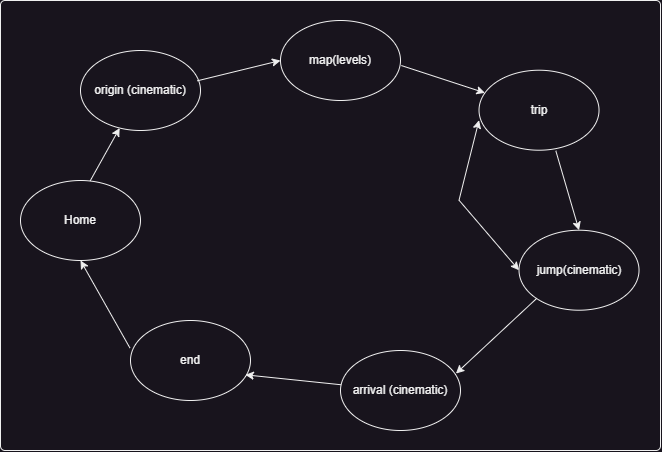

The diagram above was exported from draw.io. Its source (the exported page's mxGraphModel, read from the mxfile embedded in the PNG):
<mxGraphModel dx="1395" dy="697" grid="1" gridSize="10" guides="1" tooltips="1" connect="1" arrows="1" fold="1" page="1" pageScale="1.5" pageWidth="1169" pageHeight="826" background="none" math="0" shadow="0">
  <root>
    <mxCell id="0" style=";html=1;" />
    <mxCell id="1" style=";html=1;" parent="0" />
    <mxCell id="PH42KQAgGoK6y8DrnF7h-33" value="" style="group" vertex="1" connectable="0" parent="1">
      <mxGeometry x="320" y="440" width="660" height="450" as="geometry" />
    </mxCell>
    <mxCell id="PH42KQAgGoK6y8DrnF7h-32" value="" style="rounded=1;whiteSpace=wrap;html=1;arcSize=1;" vertex="1" parent="PH42KQAgGoK6y8DrnF7h-33">
      <mxGeometry width="660" height="450" as="geometry" />
    </mxCell>
    <mxCell id="PH42KQAgGoK6y8DrnF7h-14" value="Home" style="ellipse;whiteSpace=wrap;html=1;" vertex="1" parent="PH42KQAgGoK6y8DrnF7h-33">
      <mxGeometry x="20" y="180" width="120" height="80" as="geometry" />
    </mxCell>
    <mxCell id="PH42KQAgGoK6y8DrnF7h-15" value="origin (cinematic)" style="ellipse;whiteSpace=wrap;html=1;" vertex="1" parent="PH42KQAgGoK6y8DrnF7h-33">
      <mxGeometry x="80" y="50" width="120" height="80" as="geometry" />
    </mxCell>
    <mxCell id="PH42KQAgGoK6y8DrnF7h-16" value="map(levels)" style="ellipse;whiteSpace=wrap;html=1;" vertex="1" parent="PH42KQAgGoK6y8DrnF7h-33">
      <mxGeometry x="280" y="20" width="120" height="80" as="geometry" />
    </mxCell>
    <mxCell id="PH42KQAgGoK6y8DrnF7h-17" value="trip" style="ellipse;whiteSpace=wrap;html=1;" vertex="1" parent="PH42KQAgGoK6y8DrnF7h-33">
      <mxGeometry x="478.52" y="69.72000000000003" width="120" height="80" as="geometry" />
    </mxCell>
    <mxCell id="PH42KQAgGoK6y8DrnF7h-18" value="jump(cinematic)" style="ellipse;whiteSpace=wrap;html=1;" vertex="1" parent="PH42KQAgGoK6y8DrnF7h-33">
      <mxGeometry x="518.52" y="229.72000000000003" width="120" height="80" as="geometry" />
    </mxCell>
    <mxCell id="PH42KQAgGoK6y8DrnF7h-20" value="arrival (cinematic)" style="ellipse;whiteSpace=wrap;html=1;" vertex="1" parent="PH42KQAgGoK6y8DrnF7h-33">
      <mxGeometry x="340" y="350" width="120" height="80" as="geometry" />
    </mxCell>
    <mxCell id="PH42KQAgGoK6y8DrnF7h-21" value="end" style="ellipse;whiteSpace=wrap;html=1;" vertex="1" parent="PH42KQAgGoK6y8DrnF7h-33">
      <mxGeometry x="130" y="320" width="120" height="80" as="geometry" />
    </mxCell>
    <mxCell id="PH42KQAgGoK6y8DrnF7h-22" value="" style="endArrow=classic;html=1;rounded=0;exitX=0.581;exitY=0.004;exitDx=0;exitDy=0;exitPerimeter=0;" edge="1" parent="PH42KQAgGoK6y8DrnF7h-33" source="PH42KQAgGoK6y8DrnF7h-14" target="PH42KQAgGoK6y8DrnF7h-15">
      <mxGeometry width="50" height="50" relative="1" as="geometry">
        <mxPoint x="-60" y="190" as="sourcePoint" />
        <mxPoint x="-10" y="140" as="targetPoint" />
      </mxGeometry>
    </mxCell>
    <mxCell id="PH42KQAgGoK6y8DrnF7h-23" value="" style="endArrow=classic;html=1;rounded=0;exitX=0.973;exitY=0.379;exitDx=0;exitDy=0;exitPerimeter=0;entryX=0;entryY=0.5;entryDx=0;entryDy=0;" edge="1" parent="PH42KQAgGoK6y8DrnF7h-33" source="PH42KQAgGoK6y8DrnF7h-15" target="PH42KQAgGoK6y8DrnF7h-16">
      <mxGeometry width="50" height="50" relative="1" as="geometry">
        <mxPoint x="160" y="80" as="sourcePoint" />
        <mxPoint x="270" as="targetPoint" />
      </mxGeometry>
    </mxCell>
    <mxCell id="PH42KQAgGoK6y8DrnF7h-24" value="" style="endArrow=classic;html=1;rounded=0;exitX=1.007;exitY=0.563;exitDx=0;exitDy=0;exitPerimeter=0;" edge="1" parent="PH42KQAgGoK6y8DrnF7h-33" source="PH42KQAgGoK6y8DrnF7h-16" target="PH42KQAgGoK6y8DrnF7h-17">
      <mxGeometry width="50" height="50" relative="1" as="geometry">
        <mxPoint x="390" y="47" as="sourcePoint" />
        <mxPoint x="508" y="30" as="targetPoint" />
      </mxGeometry>
    </mxCell>
    <mxCell id="PH42KQAgGoK6y8DrnF7h-25" value="" style="endArrow=classic;html=1;rounded=0;exitX=0.64;exitY=1.007;exitDx=0;exitDy=0;exitPerimeter=0;entryX=0.5;entryY=0;entryDx=0;entryDy=0;" edge="1" parent="PH42KQAgGoK6y8DrnF7h-33" source="PH42KQAgGoK6y8DrnF7h-17" target="PH42KQAgGoK6y8DrnF7h-18">
      <mxGeometry width="50" height="50" relative="1" as="geometry">
        <mxPoint x="568.52" y="169.72000000000003" as="sourcePoint" />
        <mxPoint x="695.52" y="214.72000000000003" as="targetPoint" />
      </mxGeometry>
    </mxCell>
    <mxCell id="PH42KQAgGoK6y8DrnF7h-26" value="" style="endArrow=classic;html=1;rounded=0;exitX=0;exitY=1;exitDx=0;exitDy=0;entryX=0.962;entryY=0.288;entryDx=0;entryDy=0;entryPerimeter=0;" edge="1" parent="PH42KQAgGoK6y8DrnF7h-33" source="PH42KQAgGoK6y8DrnF7h-18" target="PH42KQAgGoK6y8DrnF7h-20">
      <mxGeometry width="50" height="50" relative="1" as="geometry">
        <mxPoint x="513.52" y="329.72" as="sourcePoint" />
        <mxPoint x="420" y="370.28" as="targetPoint" />
      </mxGeometry>
    </mxCell>
    <mxCell id="PH42KQAgGoK6y8DrnF7h-27" value="" style="endArrow=classic;html=1;rounded=0;entryX=0.957;entryY=0.679;entryDx=0;entryDy=0;entryPerimeter=0;" edge="1" parent="PH42KQAgGoK6y8DrnF7h-33" source="PH42KQAgGoK6y8DrnF7h-20" target="PH42KQAgGoK6y8DrnF7h-21">
      <mxGeometry width="50" height="50" relative="1" as="geometry">
        <mxPoint x="260" y="340" as="sourcePoint" />
        <mxPoint x="283" y="419" as="targetPoint" />
      </mxGeometry>
    </mxCell>
    <mxCell id="PH42KQAgGoK6y8DrnF7h-28" value="" style="endArrow=classic;html=1;rounded=0;entryX=0.5;entryY=1;entryDx=0;entryDy=0;exitX=-0.005;exitY=0.343;exitDx=0;exitDy=0;exitPerimeter=0;" edge="1" parent="PH42KQAgGoK6y8DrnF7h-33" source="PH42KQAgGoK6y8DrnF7h-21" target="PH42KQAgGoK6y8DrnF7h-14">
      <mxGeometry width="50" height="50" relative="1" as="geometry">
        <mxPoint x="50" y="320" as="sourcePoint" />
        <mxPoint x="-120" y="328" as="targetPoint" />
      </mxGeometry>
    </mxCell>
    <mxCell id="PH42KQAgGoK6y8DrnF7h-30" value="" style="endArrow=classic;startArrow=classic;html=1;rounded=0;entryX=0;entryY=0.625;entryDx=0;entryDy=0;entryPerimeter=0;exitX=0;exitY=0.5;exitDx=0;exitDy=0;" edge="1" parent="PH42KQAgGoK6y8DrnF7h-33" source="PH42KQAgGoK6y8DrnF7h-18" target="PH42KQAgGoK6y8DrnF7h-17">
      <mxGeometry width="50" height="50" relative="1" as="geometry">
        <mxPoint x="498.52" y="269.72" as="sourcePoint" />
        <mxPoint x="468.48" y="127" as="targetPoint" />
        <Array as="points">
          <mxPoint x="458.52" y="199.72000000000003" />
        </Array>
      </mxGeometry>
    </mxCell>
  </root>
</mxGraphModel>